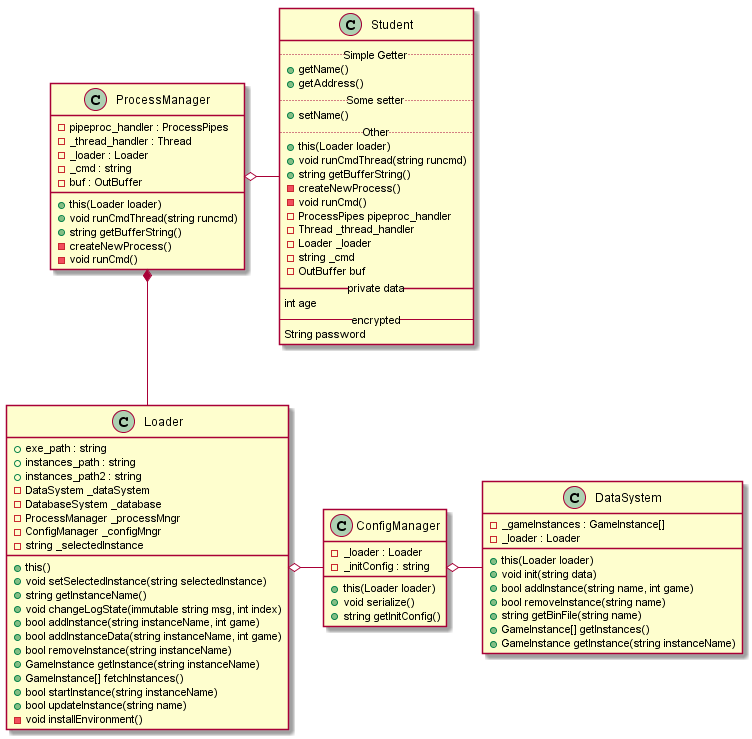

The diagram above was rendered by PlantUML. Its source (embedded in the PNG):
@startuml classdiagram





ProcessManager o- Student
ProcessManager *-- Loader
Loader o- ConfigManager
ConfigManager o- DataSystem

class DataSystem {
	{field} - _gameInstances : GameInstance[]
	{field} - _loader : Loader
	{method} + this(Loader loader)
	{method} + void init(string data)
	{method} + bool addInstance(string name, int game)
	{method} + bool removeInstance(string name)
	{method} + string getBinFile(string name)
	{method} + GameInstance[] getInstances()
	{method} + GameInstance getInstance(string instanceName)
}

class ConfigManager {
	{field} - _loader : Loader
    {field} - _initConfig : string
	{method} + this(Loader loader)
	{method} + void serialize()
	{method} + string getInitConfig()
}

class ProcessManager {
	{field} - pipeproc_handler : ProcessPipes
	{field} - _thread_handler : Thread
	{field} - _loader : Loader
    {field} - _cmd : string
	{field} - buf : OutBuffer
	{method} + this(Loader loader)
	{method} + void runCmdThread(string runcmd)
	{method} + string getBufferString()
	{method} - createNewProcess()
	{method} - void runCmd()
}

class Loader {
	{field} + exe_path : string
	{field} + instances_path : string
	{field} + instances_path2 : string
	{field} - DataSystem _dataSystem
	{field} - DatabaseSystem _database
	{field} - ProcessManager _processMngr
	{field} - ConfigManager _configMngr
	{field} - string _selectedInstance
	{method} + this()
	{method} + void setSelectedInstance(string selectedInstance)
	{method} + string getInstanceName()
	{method} + void changeLogState(immutable string msg, int index)
	{method} + bool addInstance(string instanceName, int game)
	{method} + bool addInstanceData(string instanceName, int game)
	{method} + bool removeInstance(string instanceName)
	{method} + GameInstance getInstance(string instanceName)
	{method} + GameInstance[] fetchInstances()
	{method} + bool startInstance(string instanceName)
	{method} + bool updateInstance(string name)
	{method} - void installEnvironment()
}

class Student {
	.. Simple Getter ..
	+ getName()
	+ getAddress()
	.. Some setter ..
	+ setName()
	.. Other ..
	{method} + this(Loader loader)
	{method} + void runCmdThread(string runcmd)
	{method} + string getBufferString()
	{method} - createNewProcess()
	{method} - void runCmd()
	{field} - ProcessPipes pipeproc_handler
	{field} - Thread _thread_handler
	{field} - Loader _loader
    {field} - string _cmd
	{field} - OutBuffer buf
	__ private data __
	int age
	-- encrypted --
	String password
}

@enduml